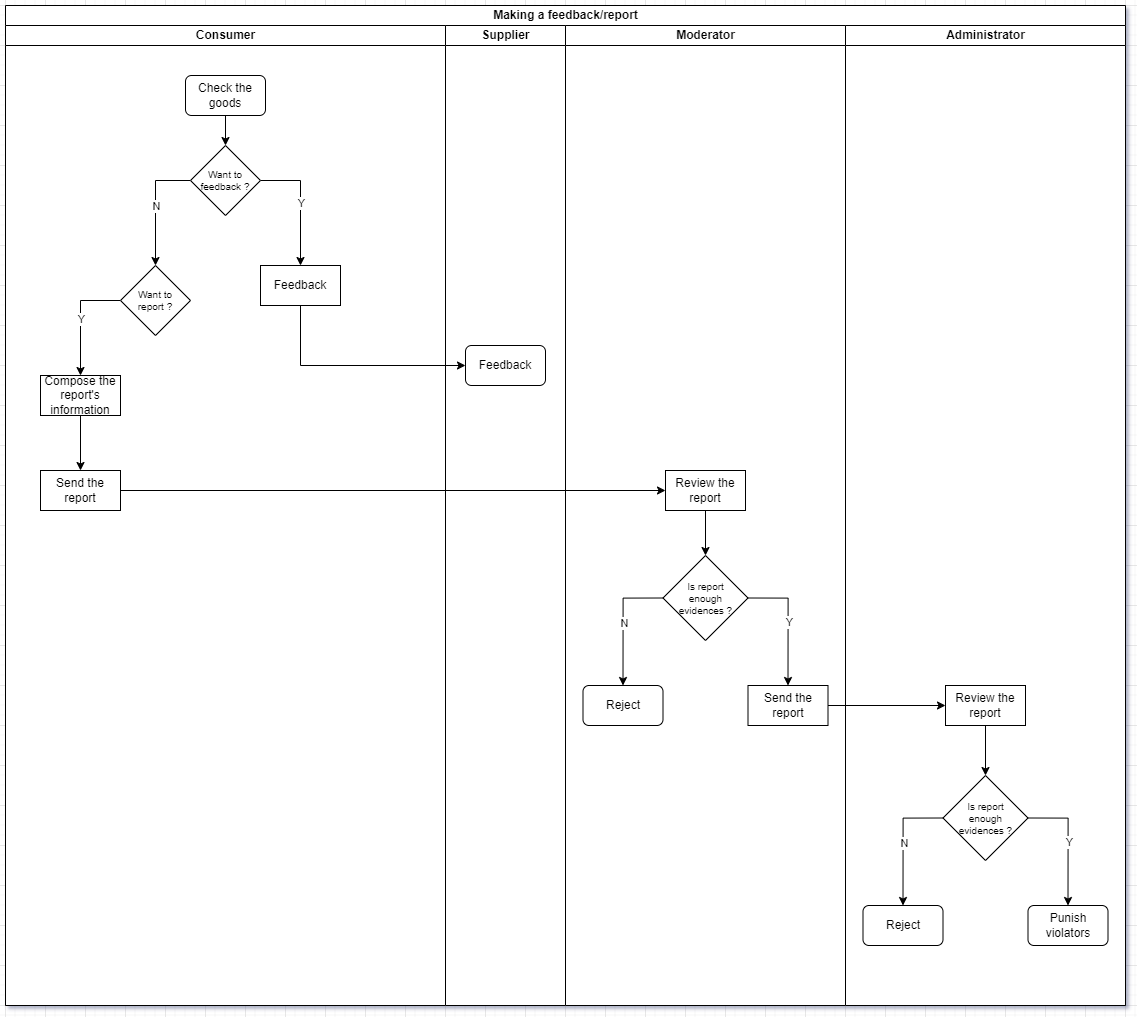

The diagram above was exported from draw.io. Its source (the exported page's mxGraphModel, read from the mxfile embedded in the PNG):
<mxGraphModel dx="2018" dy="1084" grid="1" gridSize="10" guides="1" tooltips="1" connect="1" arrows="1" fold="1" page="1" pageScale="1" pageWidth="827" pageHeight="1169" math="0" shadow="0">
  <root>
    <mxCell id="0" />
    <mxCell id="1" parent="0" />
    <mxCell id="2" value="Making a feedback/report" style="swimlane;childLayout=stackLayout;resizeParent=1;resizeParentMax=0;startSize=20;html=1;" vertex="1" parent="1">
      <mxGeometry x="1580.0000000000005" y="85" width="1120" height="1000" as="geometry" />
    </mxCell>
    <mxCell id="3" value="Consumer" style="swimlane;startSize=20;html=1;swimlaneFillColor=default;" vertex="1" parent="2">
      <mxGeometry y="20" width="440" height="980" as="geometry" />
    </mxCell>
    <mxCell id="4" value="" style="edgeStyle=orthogonalEdgeStyle;rounded=0;orthogonalLoop=1;jettySize=auto;html=1;" edge="1" parent="3" source="5" target="10">
      <mxGeometry relative="1" as="geometry" />
    </mxCell>
    <mxCell id="5" value="Check the goods" style="rounded=1;whiteSpace=wrap;html=1;" vertex="1" parent="3">
      <mxGeometry x="179.99999999999955" y="50" width="80" height="40" as="geometry" />
    </mxCell>
    <mxCell id="6" style="edgeStyle=orthogonalEdgeStyle;rounded=0;orthogonalLoop=1;jettySize=auto;html=1;exitX=0;exitY=0.5;exitDx=0;exitDy=0;entryX=0.5;entryY=0;entryDx=0;entryDy=0;" edge="1" parent="3" source="10" target="14">
      <mxGeometry relative="1" as="geometry">
        <mxPoint x="64.99999999999955" y="240" as="targetPoint" />
      </mxGeometry>
    </mxCell>
    <mxCell id="7" value="N" style="edgeLabel;html=1;align=center;verticalAlign=middle;resizable=0;points=[];" connectable="0" vertex="1" parent="6">
      <mxGeometry relative="1" as="geometry">
        <mxPoint as="offset" />
      </mxGeometry>
    </mxCell>
    <mxCell id="8" style="edgeStyle=orthogonalEdgeStyle;rounded=0;orthogonalLoop=1;jettySize=auto;html=1;exitX=1;exitY=0.5;exitDx=0;exitDy=0;entryX=0.5;entryY=0;entryDx=0;entryDy=0;" edge="1" parent="3" source="10" target="11">
      <mxGeometry relative="1" as="geometry" />
    </mxCell>
    <mxCell id="9" value="Y" style="edgeLabel;html=1;align=center;verticalAlign=middle;resizable=0;points=[];" connectable="0" vertex="1" parent="8">
      <mxGeometry relative="1" as="geometry">
        <mxPoint as="offset" />
      </mxGeometry>
    </mxCell>
    <mxCell id="10" value="Want to&lt;div&gt;feedback ?&lt;/div&gt;" style="rhombus;whiteSpace=wrap;html=1;fontSize=10;" vertex="1" parent="3">
      <mxGeometry x="184.99999999999955" y="120" width="70" height="70" as="geometry" />
    </mxCell>
    <mxCell id="11" value="Feedback" style="rounded=0;whiteSpace=wrap;html=1;fontSize=12;" vertex="1" parent="3">
      <mxGeometry x="254.99999999999955" y="240" width="80" height="40" as="geometry" />
    </mxCell>
    <mxCell id="12" style="edgeStyle=orthogonalEdgeStyle;rounded=0;orthogonalLoop=1;jettySize=auto;html=1;exitX=0;exitY=0.5;exitDx=0;exitDy=0;entryX=0.5;entryY=0;entryDx=0;entryDy=0;" edge="1" parent="3" source="14" target="16">
      <mxGeometry relative="1" as="geometry" />
    </mxCell>
    <mxCell id="13" value="Y" style="edgeLabel;html=1;align=center;verticalAlign=middle;resizable=0;points=[];" connectable="0" vertex="1" parent="12">
      <mxGeometry relative="1" as="geometry">
        <mxPoint as="offset" />
      </mxGeometry>
    </mxCell>
    <mxCell id="14" value="Want to&lt;div&gt;report ?&lt;/div&gt;" style="rhombus;whiteSpace=wrap;html=1;fontSize=10;" vertex="1" parent="3">
      <mxGeometry x="114.99999999999955" y="240" width="70" height="70" as="geometry" />
    </mxCell>
    <mxCell id="15" value="" style="edgeStyle=orthogonalEdgeStyle;rounded=0;orthogonalLoop=1;jettySize=auto;html=1;" edge="1" parent="3" source="16" target="17">
      <mxGeometry relative="1" as="geometry" />
    </mxCell>
    <mxCell id="16" value="Compose the report's information" style="rounded=0;whiteSpace=wrap;html=1;fontSize=12;" vertex="1" parent="3">
      <mxGeometry x="34.999999999999545" y="350" width="80" height="40" as="geometry" />
    </mxCell>
    <mxCell id="17" value="Send the report" style="rounded=0;whiteSpace=wrap;html=1;fontSize=12;" vertex="1" parent="3">
      <mxGeometry x="34.999999999999545" y="445" width="80" height="40" as="geometry" />
    </mxCell>
    <mxCell id="18" value="Supplier" style="swimlane;startSize=20;html=1;swimlaneFillColor=default;" vertex="1" parent="2">
      <mxGeometry x="440" y="20" width="120" height="980" as="geometry" />
    </mxCell>
    <mxCell id="19" value="Feedback" style="rounded=1;whiteSpace=wrap;html=1;" vertex="1" parent="18">
      <mxGeometry x="19.999999999999545" y="320" width="80" height="40" as="geometry" />
    </mxCell>
    <mxCell id="20" value="Moderator" style="swimlane;startSize=20;html=1;swimlaneFillColor=default;" vertex="1" parent="2">
      <mxGeometry x="560" y="20" width="280" height="980" as="geometry" />
    </mxCell>
    <mxCell id="21" value="" style="edgeStyle=orthogonalEdgeStyle;rounded=0;orthogonalLoop=1;jettySize=auto;html=1;" edge="1" parent="20" source="22" target="27">
      <mxGeometry relative="1" as="geometry" />
    </mxCell>
    <mxCell id="22" value="Review the report" style="rounded=0;whiteSpace=wrap;html=1;fontSize=12;" vertex="1" parent="20">
      <mxGeometry x="99.99999999999955" y="445" width="80" height="40" as="geometry" />
    </mxCell>
    <mxCell id="23" style="edgeStyle=orthogonalEdgeStyle;rounded=0;orthogonalLoop=1;jettySize=auto;html=1;exitX=0;exitY=0.5;exitDx=0;exitDy=0;entryX=0.5;entryY=0;entryDx=0;entryDy=0;" edge="1" parent="20" source="27" target="28">
      <mxGeometry relative="1" as="geometry" />
    </mxCell>
    <mxCell id="24" value="N" style="edgeLabel;html=1;align=center;verticalAlign=middle;resizable=0;points=[];" connectable="0" vertex="1" parent="23">
      <mxGeometry relative="1" as="geometry">
        <mxPoint as="offset" />
      </mxGeometry>
    </mxCell>
    <mxCell id="25" style="edgeStyle=orthogonalEdgeStyle;rounded=0;orthogonalLoop=1;jettySize=auto;html=1;exitX=1;exitY=0.5;exitDx=0;exitDy=0;entryX=0.5;entryY=0;entryDx=0;entryDy=0;" edge="1" parent="20" source="27" target="29">
      <mxGeometry relative="1" as="geometry" />
    </mxCell>
    <mxCell id="26" value="Y" style="edgeLabel;html=1;align=center;verticalAlign=middle;resizable=0;points=[];" connectable="0" vertex="1" parent="25">
      <mxGeometry relative="1" as="geometry">
        <mxPoint as="offset" />
      </mxGeometry>
    </mxCell>
    <mxCell id="27" value="Is report&lt;div style=&quot;font-size: 10px;&quot;&gt;enough&lt;/div&gt;&lt;div style=&quot;font-size: 10px;&quot;&gt;evidences ?&lt;/div&gt;" style="rhombus;whiteSpace=wrap;html=1;fontSize=10;" vertex="1" parent="20">
      <mxGeometry x="97.5" y="530" width="85" height="85" as="geometry" />
    </mxCell>
    <mxCell id="28" value="Reject" style="rounded=1;whiteSpace=wrap;html=1;" vertex="1" parent="20">
      <mxGeometry x="17.499999999999545" y="660" width="80" height="40" as="geometry" />
    </mxCell>
    <mxCell id="29" value="Send the report" style="rounded=0;whiteSpace=wrap;html=1;fontSize=12;" vertex="1" parent="20">
      <mxGeometry x="182.49999999999955" y="660" width="80" height="40" as="geometry" />
    </mxCell>
    <mxCell id="30" value="Administrator" style="swimlane;startSize=20;html=1;swimlaneFillColor=default;" vertex="1" parent="2">
      <mxGeometry x="840" y="20" width="280" height="980" as="geometry" />
    </mxCell>
    <mxCell id="31" value="" style="edgeStyle=orthogonalEdgeStyle;rounded=0;orthogonalLoop=1;jettySize=auto;html=1;" edge="1" parent="30" source="32" target="37">
      <mxGeometry relative="1" as="geometry" />
    </mxCell>
    <mxCell id="32" value="Review the report" style="rounded=0;whiteSpace=wrap;html=1;fontSize=12;" vertex="1" parent="30">
      <mxGeometry x="99.99999999999955" y="660" width="80" height="40" as="geometry" />
    </mxCell>
    <mxCell id="33" style="edgeStyle=orthogonalEdgeStyle;rounded=0;orthogonalLoop=1;jettySize=auto;html=1;exitX=0;exitY=0.5;exitDx=0;exitDy=0;entryX=0.5;entryY=0;entryDx=0;entryDy=0;" edge="1" parent="30" source="37" target="38">
      <mxGeometry relative="1" as="geometry" />
    </mxCell>
    <mxCell id="34" value="N" style="edgeLabel;html=1;align=center;verticalAlign=middle;resizable=0;points=[];" connectable="0" vertex="1" parent="33">
      <mxGeometry relative="1" as="geometry">
        <mxPoint as="offset" />
      </mxGeometry>
    </mxCell>
    <mxCell id="35" style="edgeStyle=orthogonalEdgeStyle;rounded=0;orthogonalLoop=1;jettySize=auto;html=1;exitX=1;exitY=0.5;exitDx=0;exitDy=0;entryX=0.5;entryY=0;entryDx=0;entryDy=0;" edge="1" parent="30" source="37" target="39">
      <mxGeometry relative="1" as="geometry" />
    </mxCell>
    <mxCell id="36" value="Y" style="edgeLabel;html=1;align=center;verticalAlign=middle;resizable=0;points=[];" connectable="0" vertex="1" parent="35">
      <mxGeometry relative="1" as="geometry">
        <mxPoint as="offset" />
      </mxGeometry>
    </mxCell>
    <mxCell id="37" value="Is report&lt;div style=&quot;font-size: 10px;&quot;&gt;enough&lt;/div&gt;&lt;div style=&quot;font-size: 10px;&quot;&gt;evidences ?&lt;/div&gt;" style="rhombus;whiteSpace=wrap;html=1;fontSize=10;" vertex="1" parent="30">
      <mxGeometry x="97.5" y="750" width="85" height="85" as="geometry" />
    </mxCell>
    <mxCell id="38" value="Reject" style="rounded=1;whiteSpace=wrap;html=1;" vertex="1" parent="30">
      <mxGeometry x="17.499999999999545" y="880" width="80" height="40" as="geometry" />
    </mxCell>
    <mxCell id="39" value="Punish violators" style="rounded=1;whiteSpace=wrap;html=1;" vertex="1" parent="30">
      <mxGeometry x="182.49999999999955" y="880" width="80" height="40" as="geometry" />
    </mxCell>
    <mxCell id="40" style="edgeStyle=orthogonalEdgeStyle;rounded=0;orthogonalLoop=1;jettySize=auto;html=1;exitX=0.5;exitY=1;exitDx=0;exitDy=0;entryX=0;entryY=0.5;entryDx=0;entryDy=0;" edge="1" parent="2" source="11" target="19">
      <mxGeometry relative="1" as="geometry" />
    </mxCell>
    <mxCell id="41" style="edgeStyle=orthogonalEdgeStyle;rounded=0;orthogonalLoop=1;jettySize=auto;html=1;exitX=1;exitY=0.5;exitDx=0;exitDy=0;entryX=0;entryY=0.5;entryDx=0;entryDy=0;" edge="1" parent="2" source="17" target="22">
      <mxGeometry relative="1" as="geometry" />
    </mxCell>
    <mxCell id="42" value="" style="edgeStyle=orthogonalEdgeStyle;rounded=0;orthogonalLoop=1;jettySize=auto;html=1;" edge="1" parent="2" source="29" target="32">
      <mxGeometry relative="1" as="geometry" />
    </mxCell>
  </root>
</mxGraphModel>